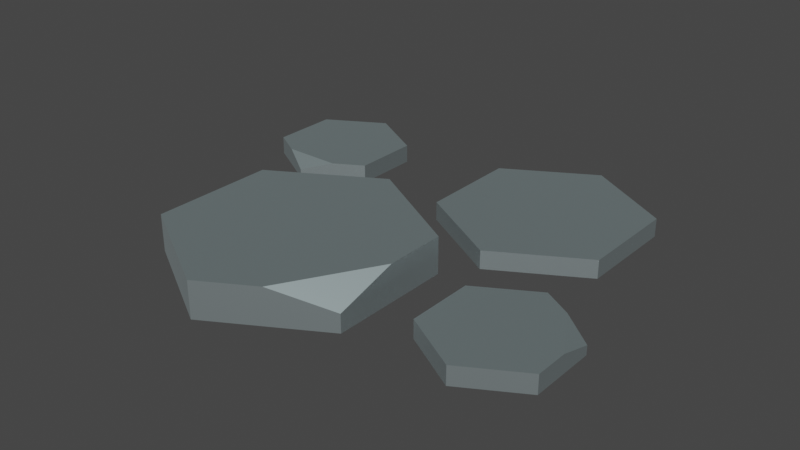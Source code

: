 # Source: path_stone_1_.blend  (saved by Blender 3.4.6; exported with 4.5.12 LTS)
import bpy
from mathutils import Matrix  # noqa: F401  (used for matrix-valued properties, if any)

bpy.ops.wm.read_factory_settings(use_empty=True)
scene = bpy.context.scene
scene.name = 'Scene'

# ---- collections
col_collection = bpy.data.collections.new('Collection'); scene.collection.children.link(col_collection)

# ---- materials (node trees are filled in below, after node groups)
mat_stonedark_015 = bpy.data.materials.new('stoneDark.015')
mat_stonedark_015.use_transparent_shadow = False
mat_stonedark_015.diffuse_color = (0.6039, 0.7098, 0.7294, 1.0)
mat_stonedark_015.roughness = 0.5528
mat_stonedark_015.specular_intensity = 1.0
mat_stonedark_015.metallic = 1.0
mat_stone_051 = bpy.data.materials.new('stone.051')
mat_stone_051.use_transparent_shadow = False
mat_stone_051.diffuse_color = (0.7216, 0.8863, 0.9098, 1.0)
mat_stone_051.roughness = 0.5528
mat_stone_051.specular_intensity = 1.0
mat_stone_051.metallic = 1.0
mat_defaultmat_017 = bpy.data.materials.new('_defaultMat.017')
mat_defaultmat_017.use_transparent_shadow = False
mat_defaultmat_017.diffuse_color = (1.0, 1.0, 1.0, 1.0)
mat_defaultmat_017.roughness = 0.5528
mat_defaultmat_017.specular_intensity = 1.0
mat_defaultmat_017.metallic = 1.0

# ---- material node trees
mat_stonedark_015.use_nodes = True; mat_stonedark_015.node_tree.nodes.clear()
_N = mat_stonedark_015.node_tree.nodes; _L = mat_stonedark_015.node_tree.links
n0 = _N.new('ShaderNodeBsdfPrincipled'); n0.name = 'Principled BSDF'; n0.location = (10, 300)
n0.distribution = 'GGX'
n0.subsurface_method = 'RANDOM_WALK_SKIN'
n0.inputs[0].default_value = (0.6039, 0.7098, 0.7294, 1.0)
n0.inputs[1].default_value = 1.0
n0.inputs[2].default_value = 0.5528
n0.inputs[3].default_value = 1.45
n0.inputs[13].default_value = 1.0
n0.inputs[27].default_value = (0.0, 0.0, 0.0, 1.0)
n0.inputs[28].default_value = 1.0
n1 = _N.new('ShaderNodeOutputMaterial'); n1.name = 'Material Output'; n1.location = (300, 300)
n2 = _N.new('ShaderNodeNormalMap'); n2.name = 'Normal Map'; n2.location = (-300, -300)
n2.label = 'Normal/Map'
_L.new(n0.outputs[0], n1.inputs[0])
_L.new(n2.outputs[0], n0.inputs[5])
n1.is_active_output = True
mat_stone_051.use_nodes = True; mat_stone_051.node_tree.nodes.clear()
_N = mat_stone_051.node_tree.nodes; _L = mat_stone_051.node_tree.links
n0 = _N.new('ShaderNodeBsdfPrincipled'); n0.name = 'Principled BSDF'; n0.location = (10, 300)
n0.distribution = 'GGX'
n0.subsurface_method = 'RANDOM_WALK_SKIN'
n0.inputs[0].default_value = (0.7216, 0.8863, 0.9098, 1.0)
n0.inputs[1].default_value = 1.0
n0.inputs[2].default_value = 0.5528
n0.inputs[3].default_value = 1.45
n0.inputs[13].default_value = 1.0
n0.inputs[27].default_value = (0.0, 0.0, 0.0, 1.0)
n0.inputs[28].default_value = 1.0
n1 = _N.new('ShaderNodeOutputMaterial'); n1.name = 'Material Output'; n1.location = (300, 300)
n2 = _N.new('ShaderNodeNormalMap'); n2.name = 'Normal Map'; n2.location = (-300, -300)
n2.label = 'Normal/Map'
_L.new(n0.outputs[0], n1.inputs[0])
_L.new(n2.outputs[0], n0.inputs[5])
n1.is_active_output = True
mat_defaultmat_017.use_nodes = True; mat_defaultmat_017.node_tree.nodes.clear()
_N = mat_defaultmat_017.node_tree.nodes; _L = mat_defaultmat_017.node_tree.links
n0 = _N.new('ShaderNodeBsdfPrincipled'); n0.name = 'Principled BSDF'; n0.location = (10, 300)
n0.distribution = 'GGX'
n0.subsurface_method = 'RANDOM_WALK_SKIN'
n0.inputs[0].default_value = (1.0, 1.0, 1.0, 1.0)
n0.inputs[1].default_value = 1.0
n0.inputs[2].default_value = 0.5528
n0.inputs[3].default_value = 1.45
n0.inputs[13].default_value = 1.0
n0.inputs[27].default_value = (0.0, 0.0, 0.0, 1.0)
n0.inputs[28].default_value = 1.0
n1 = _N.new('ShaderNodeOutputMaterial'); n1.name = 'Material Output'; n1.location = (300, 300)
n2 = _N.new('ShaderNodeNormalMap'); n2.name = 'Normal Map'; n2.location = (-300, -300)
n2.label = 'Normal/Map'
_L.new(n0.outputs[0], n1.inputs[0])
_L.new(n2.outputs[0], n0.inputs[5])
n1.is_active_output = True

# ---- world
world_world = bpy.data.worlds.new('World'); scene.world = world_world
world_world.use_nodes = True; world_world.node_tree.nodes.clear()
_N = world_world.node_tree.nodes; _L = world_world.node_tree.links
n0 = _N.new('ShaderNodeOutputWorld'); n0.name = 'World Output'; n0.location = (300, 300)
n1 = _N.new('ShaderNodeBackground'); n1.name = 'Background'; n1.location = (10, 300)
n1.inputs[0].default_value = (0.05088, 0.05088, 0.05088, 1.0)
_L.new(n1.outputs[0], n0.inputs[0])
n0.is_active_output = True
world_world.color = (0.05088, 0.05088, 0.05088)
world_world.use_sun_shadow = False
world_world.sun_shadow_jitter_overblur = 0.0

# ---- meshes
me_mesh_178 = bpy.data.meshes.new('Mesh.178')
me_mesh_178.from_pydata([(-3.419, 8.243e-13, -1.892), (-4.209, 8.243e-13, -2.348), (-3.419, 8.243e-13, -0.9788), (-4.209, 8.243e-13, -0.5224), (-5.0, 8.243e-13, -0.9788), (-5.0, 8.243e-13, -1.892), (-1.953, 1.004e-15, -2.089), (-1.953, 0.25, -2.089), (-1.953, 1.004e-15, -0.706), (-1.953, 0.25, -0.706), (-5.0, 8.243e-13, -1.892), (-4.209, 8.243e-13, -2.348), (-5.0, 0.25, -1.892), (-4.209, 0.25, -2.348), (0.4428, 1.004e-15, -0.706), (-0.7549, 1.004e-15, -0.01446), (0.4428, 0.25, -0.706), (-0.7549, 0.25, -0.01446), (-1.953, 1.004e-15, -2.089), (-0.7549, 1.004e-15, -2.781), (-1.953, 0.25, -2.089), (-0.7549, 0.25, -2.781), (-4.209, 8.243e-13, -0.5224), (-5.0, 8.243e-13, -0.9788), (-4.209, 0.125, -0.5224), (-5.0, 0.25, -0.9788), (-4.605, 0.25, -0.7506), (-5.0, 8.243e-13, -1.892), (-5.0, 0.25, -1.892), (-5.0, 8.243e-13, -0.9788), (-5.0, 0.25, -0.9788), (-3.419, 8.243e-13, -0.9788), (-4.209, 8.243e-13, -0.5224), (-3.419, 0.25, -0.9788), (-4.209, 0.125, -0.5224), (-3.814, 0.25, -0.7506), (-3.419, 0.25, -1.892), (-3.419, 8.243e-13, -1.892), (-3.419, 0.25, -0.9788), (-3.419, 8.243e-13, -0.9788), (-4.209, 8.243e-13, -2.348), (-3.419, 8.243e-13, -1.892), (-4.209, 0.25, -2.348), (-3.419, 0.25, -1.892), (-1.062, 1.128e-27, 2.085), (-2.524, 1.128e-27, 2.929), (-1.062, 0.25, 2.085), (-2.524, 0.5, 2.929), (-1.793, 0.5, 2.507), (-0.7549, 1.004e-15, -0.01446), (-1.953, 1.004e-15, -0.706), (-0.7549, 0.25, -0.01446), (-1.953, 0.25, -0.706), (-2.524, 1.128e-27, -0.448), (-1.062, 1.128e-27, 0.3964), (-2.524, 0.5, -0.448), (-1.062, 0.5, 0.3964), (-3.987, 1.128e-27, 0.3964), (-2.524, 1.128e-27, -0.448), (-3.987, 0.5, 0.3964), (-2.524, 0.5, -0.448), (0.4428, 0.25, -2.089), (0.4428, 1.004e-15, -2.089), (0.4428, 0.25, -0.706), (0.4428, 1.004e-15, -0.706), (-0.7549, 1.004e-15, -2.781), (0.4428, 1.004e-15, -2.089), (-0.7549, 0.25, -2.781), (0.4428, 0.25, -2.089), (-3.987, 1.128e-27, 0.3964), (-3.987, 0.5, 0.3964), (-3.987, 1.128e-27, 2.085), (-3.987, 0.5, 2.085), (-1.062, 0.5, 0.3964), (-1.062, 1.128e-27, 0.3964), (-1.062, 0.5, 1.241), (-1.062, 1.128e-27, 2.085), (-1.062, 0.25, 2.085), (-2.524, 1.128e-27, 2.929), (-3.987, 1.128e-27, 2.085), (-2.524, 0.5, 2.929), (-3.987, 0.5, 2.085), (0.3918, 4.605e-16, 0.298), (1.182, 4.605e-16, 0.7544), (0.3918, 0.25, 0.298), (1.182, 0.125, 0.7544), (0.7871, 0.25, 0.5262), (0.3918, 4.605e-16, 2.124), (-0.3987, 4.605e-16, 1.667), (0.3918, 0.25, 2.124), (-0.3987, 0.25, 1.667), (1.182, 0.125, 0.7544), (1.182, 4.605e-16, 0.7544), (1.182, 0.25, 1.211), (1.182, 4.605e-16, 1.667), (1.182, 0.25, 1.667), (-0.3987, 4.605e-16, 0.7544), (-0.3987, 0.25, 0.7544), (-0.3987, 4.605e-16, 1.667), (-0.3987, 0.25, 1.667), (1.182, 4.605e-16, 1.667), (1.182, 4.605e-16, 0.7544), (0.3918, 4.605e-16, 2.124), (0.3918, 4.605e-16, 0.298), (-0.3987, 4.605e-16, 1.667), (-0.3987, 4.605e-16, 0.7544), (-0.3987, 4.605e-16, 0.7544), (0.3918, 4.605e-16, 0.298), (-0.3987, 0.25, 0.7544), (0.3918, 0.25, 0.298), (1.182, 4.605e-16, 1.667), (0.3918, 4.605e-16, 2.124), (1.182, 0.25, 1.667), (0.3918, 0.25, 2.124), (-3.419, 0.25, -1.892), (-3.419, 0.25, -0.9788), (-4.209, 0.25, -2.348), (-3.814, 0.25, -0.7506), (-4.605, 0.25, -0.7506), (-5.0, 0.25, -1.892), (-5.0, 0.25, -0.9788), (0.4428, 0.25, -2.089), (0.4428, 0.25, -0.706), (-0.7549, 0.25, -2.781), (-0.7549, 0.25, -0.01446), (-1.953, 0.25, -2.089), (-1.953, 0.25, -0.706), (-3.814, 0.25, -0.7506), (-4.209, 0.125, -0.5224), (-4.605, 0.25, -0.7506), (-1.062, 0.5, 0.3964), (-1.062, 0.5, 1.241), (-2.524, 0.5, -0.448), (-1.793, 0.5, 2.507), (-2.524, 0.5, 2.929), (-3.987, 0.5, 0.3964), (-3.987, 0.5, 2.085), (-1.062, 0.5, 1.241), (-1.062, 0.25, 2.085), (-1.793, 0.5, 2.507), (1.182, 0.125, 0.7544), (1.182, 0.25, 1.211), (0.7871, 0.25, 0.5262), (1.182, 0.25, 1.667), (0.3918, 0.25, 2.124), (1.182, 0.25, 1.211), (0.7871, 0.25, 0.5262), (0.3918, 0.25, 0.298), (-0.3987, 0.25, 1.667), (-0.3987, 0.25, 0.7544), (-1.062, 1.128e-27, 0.3964), (-2.524, 1.128e-27, -0.448), (-1.062, 1.128e-27, 2.085), (-2.524, 1.128e-27, 2.929), (-1.062, 1.128e-27, 2.085), (-2.524, 1.128e-27, -0.448), (-3.987, 1.128e-27, 2.085), (-2.524, 1.128e-27, 2.929), (-2.524, 1.128e-27, -0.448), (-3.987, 1.128e-27, 0.3964), (-3.987, 1.128e-27, 2.085), (-2.524, 1.128e-27, -0.448), (0.4428, 1.004e-15, -2.089), (-0.7549, 1.004e-15, -2.781), (0.4428, 1.004e-15, -0.706), (-0.7549, 1.004e-15, -0.01446), (0.4428, 1.004e-15, -0.706), (-0.7549, 1.004e-15, -2.781), (-1.953, 1.004e-15, -0.706), (-0.7549, 1.004e-15, -0.01446), (-0.7549, 1.004e-15, -2.781), (-1.953, 1.004e-15, -2.089), (-1.953, 1.004e-15, -0.706), (-0.7549, 1.004e-15, -2.781)], [], [(0, 2, 1), (3, 1, 2), (4, 1, 3), (5, 1, 4), (6, 8, 7), (9, 7, 8), (10, 12, 11), (13, 11, 12), (14, 16, 15), (17, 15, 16), (18, 20, 19), (21, 19, 20), (22, 24, 23), (25, 23, 24), (26, 25, 24), (27, 29, 28), (30, 28, 29), (31, 33, 32), (34, 32, 33), (35, 34, 33), (36, 38, 37), (39, 37, 38), (40, 42, 41), (43, 41, 42), (44, 46, 45), (47, 45, 46), (48, 47, 46), (49, 51, 50), (52, 50, 51), (53, 55, 54), (56, 54, 55), (57, 59, 58), (60, 58, 59), (61, 63, 62), (64, 62, 63), (65, 67, 66), (68, 66, 67), (69, 71, 70), (72, 70, 71), (73, 75, 74), (76, 74, 75), (77, 76, 75), (78, 80, 79), (81, 79, 80), (82, 84, 83), (85, 83, 84), (86, 85, 84), (87, 89, 88), (90, 88, 89), (91, 93, 92), (94, 92, 93), (95, 94, 93), (96, 98, 97), (99, 97, 98), (100, 102, 101), (103, 101, 102), (104, 103, 102), (105, 103, 104), (106, 108, 107), (109, 107, 108), (110, 112, 111), (113, 111, 112), (114, 116, 115), (117, 115, 116), (118, 117, 116), (119, 118, 116), (120, 118, 119), (121, 123, 122), (124, 122, 123), (125, 124, 123), (126, 124, 125), (127, 129, 128), (130, 132, 131), (133, 131, 132), (134, 133, 132), (135, 134, 132), (136, 134, 135), (137, 139, 138), (140, 142, 141), (143, 145, 144), (146, 144, 145), (147, 144, 146), (148, 144, 147), (149, 148, 147), (150, 152, 151), (153, 155, 154), (156, 158, 157), (159, 161, 160), (162, 164, 163), (165, 167, 166), (168, 170, 169), (171, 173, 172)])
me_mesh_178.polygons.foreach_set('use_smooth', [True] * 92)
me_mesh_178.polygons.foreach_set('material_index', [0, 0, 0, 0, 0, 0, 0, 0, 0, 0, 0, 0, 0, 0, 0, 0, 0, 0, 0, 0, 0, 0, 0, 0, 0, 0, 0, 0, 0, 0, 0, 0, 0, 0, 0, 0, 0, 0, 0, 0, 0, 0, 0, 0, 0, 0, 0, 0, 0, 0, 0, 0, 0, 0, 0, 0, 0, 0, 0, 0, 0, 0, 1, 1, 1, 1, 1, 1, 1, 1, 1, 1, 1, 1, 1, 1, 1, 1, 1, 1, 1, 1, 1, 1, 2, 2, 2, 2, 2, 2, 2, 2])
_uv = me_mesh_178.uv_layers.new(name='map1')
_uv.uv.foreach_set('vector', [-13.46, -7.447, -13.46, -3.853, -16.57, -9.244, -16.57, -2.057, -16.57, -9.244, -13.46, -3.853, -19.69, -3.853, -16.57, -9.244, -16.57, -2.057, -19.69, -7.447, -16.57, -9.244, -19.69, -3.853, -8.225, 3.951e-15, -2.78, 3.951e-15, -8.225, 0.9843, -2.78, 0.9843, -8.225, 0.9843, -2.78, 3.951e-15, 13.32, 3.245e-12, 13.32, 0.9843, 9.73, 3.245e-12, 9.73, 0.9843, 9.73, 3.245e-12, 13.32, 0.9843, 2.9, 3.951e-15, 2.9, 0.9843, -2.545, 3.951e-15, -2.545, 0.9843, -2.545, 3.951e-15, 2.9, 0.9843, 2.545, 3.951e-15, 2.545, 0.9843, -2.9, 3.951e-15, -2.9, 0.9843, -2.9, 3.951e-15, 2.545, 0.9843, -15.38, 3.252e-12, -15.38, 0.4921, -18.97, 3.252e-12, -18.97, 0.9843, -18.97, 3.252e-12, -15.38, 0.4921, -17.18, 0.9843, -18.97, 0.9843, -15.38, 0.4921, -7.447, 3.245e-12, -3.853, 3.245e-12, -7.447, 0.9843, -3.853, 0.9843, -7.447, 0.9843, -3.853, 3.245e-12, -9.73, 3.257e-12, -9.73, 0.9843, -13.32, 3.257e-12, -13.32, 0.4921, -13.32, 3.257e-12, -9.73, 0.9843, -11.53, 0.9843, -13.32, 0.4921, -9.73, 0.9843, 7.447, 0.9843, 3.853, 0.9843, 7.447, 3.245e-12, 3.853, 3.245e-12, 7.447, 3.245e-12, 3.853, 0.9843, 18.97, 3.245e-12, 18.97, 0.9843, 15.38, 3.245e-12, 15.38, 0.9843, 15.38, 3.245e-12, 18.97, 0.9843, -7.725, -3.077e-15, -7.725, 0.9843, -14.37, -3.077e-15, -14.37, 1.969, -14.37, -3.077e-15, -7.725, 0.9843, -11.05, 1.969, -14.37, 1.969, -7.725, 0.9843, -2.602, 3.951e-15, -2.602, 0.9843, -8.048, 3.951e-15, -8.048, 0.9843, -8.048, 3.951e-15, -2.602, 0.9843, 9.488, 4.443e-27, 9.488, 1.969, 2.84, 4.443e-27, 2.84, 1.969, 2.84, 4.443e-27, 9.488, 1.969, 14.37, 4.443e-27, 14.37, 1.969, 7.725, 4.443e-27, 7.725, 1.969, 7.725, 4.443e-27, 14.37, 1.969, 8.225, 0.9843, 2.78, 0.9843, 8.225, 3.951e-15, 2.78, 3.951e-15, 8.225, 3.951e-15, 2.78, 0.9843, 8.048, 3.951e-15, 8.048, 0.9843, 2.602, 3.951e-15, 2.602, 0.9843, 2.602, 3.951e-15, 8.048, 0.9843, 1.561, 4.443e-27, 8.209, 4.443e-27, 1.561, 1.969, 8.209, 1.969, 1.561, 1.969, 8.209, 4.443e-27, -1.561, 1.969, -4.885, 1.969, -1.561, 6.438e-14, -8.209, 6.438e-14, -1.561, 6.438e-14, -4.885, 1.969, -8.209, 0.9843, -8.209, 6.438e-14, -4.885, 1.969, -2.84, 4.443e-27, -2.84, 1.969, -9.488, 4.443e-27, -9.488, 1.969, -9.488, 4.443e-27, -2.84, 1.969, -1.922, 2.091e-15, -1.922, 0.9843, -5.516, 2.091e-15, -5.516, 0.4921, -5.516, 2.091e-15, -1.922, 0.9843, -3.719, 0.9843, -5.516, 0.4921, -1.922, 0.9843, 5.516, 1.813e-15, 5.516, 0.9843, 1.922, 1.813e-15, 1.922, 0.9843, 1.922, 1.813e-15, 5.516, 0.9843, -2.97, 0.4921, -4.767, 0.9843, -2.97, 6.697e-15, -6.564, 6.697e-15, -2.97, 6.697e-15, -4.767, 0.9843, -6.564, 0.9843, -6.564, 6.697e-15, -4.767, 0.9843, 2.97, 1.813e-15, 6.564, 1.813e-15, 2.97, 0.9843, 6.564, 0.9843, 2.97, 0.9843, 6.564, 1.813e-15, 4.655, 6.564, 1.543, 8.361, 4.655, 2.97, 1.543, 1.173, 4.655, 2.97, 1.543, 8.361, -1.57, 6.564, 1.543, 1.173, 1.543, 8.361, -1.57, 2.97, 1.543, 1.173, -1.57, 6.564, 2.844, 1.813e-15, 2.844, 0.9843, -0.7494, 1.813e-15, -0.7494, 0.9843, -0.7494, 1.813e-15, 2.844, 0.9843, 0.7494, 1.813e-15, 0.7494, 0.9843, -2.844, 1.813e-15, -2.844, 0.9843, -2.844, 1.813e-15, 0.7494, 0.9843, 13.46, -7.447, 16.57, -9.244, 13.46, -3.853, 15.02, -2.955, 13.46, -3.853, 16.57, -9.244, 18.13, -2.955, 15.02, -2.955, 16.57, -9.244, 19.69, -7.447, 18.13, -2.955, 16.57, -9.244, 19.69, -3.853, 18.13, -2.955, 19.69, -7.447, -1.743, -8.225, 2.972, -10.95, -1.743, -2.78, 2.972, -0.05694, -1.743, -2.78, 2.972, -10.95, 7.688, -8.225, 2.972, -0.05694, 2.972, -10.95, 7.688, -2.78, 2.972, -0.05694, 7.688, -8.225, -15.02, 3.064, -18.13, 3.064, -16.57, 2.04, 4.18, 1.561, 9.938, -1.764, 4.18, 4.885, 7.059, 9.871, 4.18, 4.885, 9.938, -1.764, 9.938, 11.53, 7.059, 9.871, 9.938, -1.764, 15.7, 1.561, 9.938, 11.53, 9.938, -1.764, 15.7, 8.209, 9.938, 11.53, 15.7, 1.561, -6.32, 2.016, -12.08, 2.016, -9.199, 0.08457, -4.899, -1.997, -3.343, -0.9724, -6.456, -0.9724, -4.655, 6.564, -4.655, 4.767, -1.543, 8.361, -3.099, 2.072, -1.543, 8.361, -4.655, 4.767, -1.543, 1.173, -1.543, 8.361, -3.099, 2.072, 1.57, 6.564, -1.543, 8.361, -1.543, 1.173, 1.57, 2.97, 1.57, 6.564, -1.543, 1.173, 15.38, 0.9843, 15.38, 3.245e-12, 18.97, 0.9843, 15.38, 0.9843, 15.38, 3.245e-12, 18.97, 0.9843, 15.38, 0.9843, 15.38, 3.245e-12, 18.97, 0.9843, 15.38, 0.9843, 15.38, 3.245e-12, 18.97, 0.9843, -2.844, 0.9843, -2.844, 1.813e-15, 0.7494, 0.9843, -2.844, 0.9843, -2.844, 1.813e-15, 0.7494, 0.9843, -2.844, 0.9843, -2.844, 1.813e-15, 0.7494, 0.9843, -2.844, 0.9843, -2.844, 1.813e-15, 0.7494, 0.9843])
me_mesh_178.materials.append(mat_stonedark_015)
me_mesh_178.materials.append(mat_stone_051)
me_mesh_178.materials.append(mat_defaultmat_017)
me_mesh_178.update()
me_mesh_178.normals_split_custom_set([tuple(v) for v in zip(*[iter([0.0, -1.0, 0.0, 0.0, -1.0, 0.0, 0.0, -1.0, 0.0, 0.0, -1.0, 0.0, 0.0, -1.0, 0.0, 0.0, -1.0, 0.0, 0.0, -1.0, 0.0, 0.0, -1.0, 0.0, 0.0, -1.0, 0.0, 0.0, -1.0, 0.0, 0.0, -1.0, 0.0, 0.0, -1.0, 0.0, -1.0, 0.0, 0.0, -1.0, 0.0, 0.0, -1.0, 0.0, 0.0, -1.0, 0.0, 0.0, -1.0, 0.0, 0.0, -1.0, 0.0, 0.0, -0.5, 0.0, -0.866, -0.5, 0.0, -0.866, -0.5, 0.0, -0.866, -0.5, 0.0, -0.866, -0.5, 0.0, -0.866, -0.5, 0.0, -0.866, 0.5, 0.0, 0.866, 0.5, 0.0, 0.866, 0.5, 0.0, 0.866, 0.5, 0.0, 0.866, 0.5, 0.0, 0.866, 0.5, 0.0, 0.866, -0.5, 0.0, -0.866, -0.5, 0.0, -0.866, -0.5, 0.0, -0.866, -0.5, 0.0, -0.866, -0.5, 0.0, -0.866, -0.5, 0.0, -0.866, -0.5, 0.0, 0.866, -0.5, 5.966e-07, 0.866, -0.5, 0.0, 0.866, -0.5, 7.24e-07, 0.866, -0.5, 0.0, 0.866, -0.5, 5.966e-07, 0.866, -0.5, 8.358e-06, 0.866, -0.5, 7.24e-07, 0.866, -0.5, 5.966e-07, 0.866, -1.0, 0.0, 0.0, -1.0, 0.0, 0.0, -1.0, 0.0, 0.0, -1.0, 0.0, 0.0, -1.0, 0.0, 0.0, -1.0, 0.0, 0.0, 0.5, 0.0, 0.866, 0.5, 7.24e-07, 0.866, 0.5, 0.0, 0.866, 0.5, 5.966e-07, 0.866, 0.5, 0.0, 0.866, 0.5, 7.24e-07, 0.866, 0.5, 8.358e-06, 0.866, 0.5, 5.966e-07, 0.866, 0.5, 7.24e-07, 0.866, 1.0, 0.0, 0.0, 1.0, 0.0, 0.0, 1.0, 0.0, 0.0, 1.0, 0.0, 0.0, 1.0, 0.0, 0.0, 1.0, 0.0, 0.0, 0.5, 0.0, -0.866, 0.5, 0.0, -0.866, 0.5, 0.0, -0.866, 0.5, 0.0, -0.866, 0.5, 0.0, -0.866, 0.5, 0.0, -0.866, 0.5, 0.0, 0.866, 0.5, 3.424e-07, 0.866, 0.5, 0.0, 0.866, 0.5, 4.226e-07, 0.866, 0.5, 0.0, 0.866, 0.5, 3.424e-07, 0.866, 0.5, 4.518e-06, 0.866, 0.5, 4.226e-07, 0.866, 0.5, 3.424e-07, 0.866, -0.5, 0.0, 0.866, -0.5, 0.0, 0.866, -0.5, 0.0, 0.866, -0.5, 0.0, 0.866, -0.5, 0.0, 0.866, -0.5, 0.0, 0.866, 0.5, 0.0, -0.866, 0.5, 0.0, -0.866, 0.5, 0.0, -0.866, 0.5, 0.0, -0.866, 0.5, 0.0, -0.866, 0.5, 0.0, -0.866, -0.5, 0.0, -0.866, -0.5, 0.0, -0.866, -0.5, 0.0, -0.866, -0.5, 0.0, -0.866, -0.5, 0.0, -0.866, -0.5, 0.0, -0.866, 1.0, 0.0, 0.0, 1.0, 0.0, 0.0, 1.0, 0.0, 0.0, 1.0, 0.0, 0.0, 1.0, 0.0, 0.0, 1.0, 0.0, 0.0, 0.5, 0.0, -0.866, 0.5, 0.0, -0.866, 0.5, 0.0, -0.866, 0.5, 0.0, -0.866, 0.5, 0.0, -0.866, 0.5, 0.0, -0.866, -1.0, 0.0, 0.0, -1.0, 0.0, 0.0, -1.0, 0.0, 0.0, -1.0, 0.0, 0.0, -1.0, 0.0, 0.0, -1.0, 0.0, 0.0, 1.0, 0.0, 0.0, 1.0, 0.0, 0.0, 1.0, 0.0, 0.0, 1.0, 0.0, 0.0, 1.0, 0.0, 0.0, 1.0, 0.0, 0.0, 1.0, 0.0, 0.0, 1.0, 0.0, 0.0, 1.0, 0.0, 0.0, -0.5, 0.0, 0.866, -0.5, 0.0, 0.866, -0.5, 0.0, 0.866, -0.5, 0.0, 0.866, -0.5, 0.0, 0.866, -0.5, 0.0, 0.866, 0.5, 0.0, -0.866, 0.5, 1.81e-07, -0.866, 0.5, 0.0, -0.866, 0.5, 1.491e-07, -0.866, 0.5, 0.0, -0.866, 0.5, 1.81e-07, -0.866, 0.5, 2.09e-06, -0.866, 0.5, 1.491e-07, -0.866, 0.5, 1.81e-07, -0.866, -0.5, 0.0, 0.866, -0.5, 0.0, 0.866, -0.5, 0.0, 0.866, -0.5, 0.0, 0.866, -0.5, 0.0, 0.866, -0.5, 0.0, 0.866, 1.0, 0.0, 0.0, 1.0, -3.888e-07, 0.0, 1.0, -1.667e-07, 0.0, 1.0, -1.667e-07, 0.0, 1.0, -1.667e-07, 0.0, 1.0, -3.888e-07, 0.0, 1.0, 0.0, 0.0, 1.0, -1.667e-07, 0.0, 1.0, -3.888e-07, 0.0, -1.0, 0.0, 0.0, -1.0, 0.0, 0.0, -1.0, 0.0, 0.0, -1.0, 0.0, 0.0, -1.0, 0.0, 0.0, -1.0, 0.0, 0.0, 0.0, -1.0, 0.0, 0.0, -1.0, -1.053e-23, 0.0, -1.0, -2.751e-23, 0.0, -1.0, -1.902e-23, 0.0, -1.0, -2.751e-23, 0.0, -1.0, -1.053e-23, 0.0, -1.0, -2.034e-24, 0.0, -1.0, -1.902e-23, 0.0, -1.0, -1.053e-23, 0.0, -1.0, 0.0, 0.0, -1.0, -1.902e-23, 0.0, -1.0, -2.034e-24, -0.5, 0.0, -0.866, -0.5, 0.0, -0.866, -0.5, 0.0, -0.866, -0.5, 0.0, -0.866, -0.5, 0.0, -0.866, -0.5, 0.0, -0.866, 0.5, 0.0, 0.866, 0.5, 0.0, 0.866, 0.5, 0.0, 0.866, 0.5, 0.0, 0.866, 0.5, 0.0, 0.866, 0.5, 0.0, 0.866, 0.0, 1.0, 0.0, 0.0, 1.0, 0.0, 0.0, 1.0, 0.0, 0.0, 1.0, 0.0, 0.0, 1.0, 0.0, 0.0, 1.0, 0.0, 0.0, 1.0, 0.0, 0.0, 1.0, 0.0, 0.0, 1.0, 0.0, 0.0, 1.0, 0.0, 0.0, 1.0, 0.0, 0.0, 1.0, 0.0, 0.0, 1.0, 0.0, 0.0, 1.0, 0.0, 0.0, 1.0, 0.0, 0.0, 1.0, 0.0, 0.0, 1.0, 0.0, 0.0, 1.0, 0.0, 0.0, 1.0, 0.0, 0.0, 1.0, 0.0, 0.0, 1.0, 0.0, 0.0, 1.0, 0.0, 0.0, 1.0, 0.0, 0.0, 1.0, 0.0, 0.0, 1.0, 0.0, 0.0, 1.0, 0.0, 0.0, 1.0, 0.0, 0.0, 0.877, 0.4804, 0.0, 0.877, 0.4804, 0.0, 0.877, 0.4804, 0.0, 1.0, 0.0, 0.0, 1.0, 0.0, 0.0, 1.0, 0.0, 0.0, 1.0, 0.0, 0.0, 1.0, 0.0, 0.0, 1.0, 0.0, 0.0, 1.0, 0.0, 0.0, 1.0, 0.0, 0.0, 1.0, 0.0, 0.0, 1.0, 0.0, 0.0, 1.0, 0.0, 0.0, 1.0, 0.0, 0.0, 1.0, 0.0, 0.0, 1.0, 0.0, 0.0, 1.0, 0.0, 0.4413, 0.8605, 0.2548, 0.4413, 0.8605, 0.2548, 0.4413, 0.8605, 0.2548, 0.416, 0.877, -0.2402, 0.416, 0.877, -0.2402, 0.416, 0.877, -0.2402, 0.0, 1.0, 0.0, 0.0, 1.0, 0.0, 0.0, 1.0, 0.0, 0.0, 1.0, 0.0, 0.0, 1.0, 0.0, 0.0, 1.0, 0.0, 0.0, 1.0, 0.0, 0.0, 1.0, 0.0, 0.0, 1.0, 0.0, 0.0, 1.0, 0.0, 0.0, 1.0, 0.0, 0.0, 1.0, 0.0, 0.0, 1.0, 0.0, 0.0, 1.0, 0.0, 0.0, 1.0, 0.0, 0.0, -1.0, 0.0, 0.0, -1.0, 0.0, 0.0, -1.0, 0.0, 0.0, -1.0, 0.0, 0.0, -1.0, 0.0, 0.0, -1.0, 0.0, 0.0, -1.0, 0.0, 0.0, -1.0, 0.0, 0.0, -1.0, 0.0, 0.0, -1.0, 0.0, 0.0, -1.0, 0.0, 0.0, -1.0, 0.0, 0.0, -1.0, 0.0, 0.0, -1.0, 0.0, 0.0, -1.0, 0.0, 0.0, -1.0, 0.0, 0.0, -1.0, 0.0, 0.0, -1.0, 0.0, 0.0, -1.0, 0.0, 0.0, -1.0, 0.0, 0.0, -1.0, 0.0, 0.0, -1.0, 0.0, 0.0, -1.0, 0.0, 0.0, -1.0, 0.0])] * 3)])

# ---- objects
ob_path_stone_1 = bpy.data.objects.new('path_stone(1)', me_mesh_178)

# ---- transforms, parenting, visibility, modifiers, constraints
ob_path_stone_1.location = (3.239, -1.346, 2.093)
ob_path_stone_1.rotation_euler = (1.571, -0.0, 0.0)
ob_path_stone_1.scale = (0.1, 0.1, 0.1)
ob_path_stone_1.color = (0.8, 0.8, 0.8, 1.0)

# ---- collection membership
col_collection.objects.link(ob_path_stone_1)

# ---- scene / render settings (as saved in the file)
scene.frame_start = 1; scene.frame_end = 250; scene.frame_set(1)
scene.render.engine = 'BLENDER_EEVEE_NEXT'
scene.cycles.sampling_pattern = 'TABULATED_SOBOL'
scene.cycles.use_light_tree = False
scene.view_settings.view_transform = 'Filmic'
bpy.context.view_layer.update()

# ---- added for rendering (the .blend has no active camera and no usable light): camera, sun
cam_auto = bpy.data.cameras.new('AutoCamera')
cam_auto.lens = 50.0
cam_auto.sensor_width = 36.0
cam_auto.clip_end = 1000.0
ob_auto_camera = bpy.data.objects.new('AutoCamera', cam_auto)
scene.collection.objects.link(ob_auto_camera)
ob_auto_camera.location = (3.8281, -2.28989, 2.74152)
ob_auto_camera.rotation_euler = (1.09748, -7.21219e-08, 0.694738)
scene.camera = ob_auto_camera
light_auto_sun = bpy.data.lights.new('AutoSun', 'SUN')
light_auto_sun.energy = 3.0
light_auto_sun.angle = 0.0523599
ob_auto_sun = bpy.data.objects.new('AutoSun', light_auto_sun)
scene.collection.objects.link(ob_auto_sun)
ob_auto_sun.rotation_euler = (0.872665, 0.174533, 0.523599)
bpy.context.view_layer.update()
